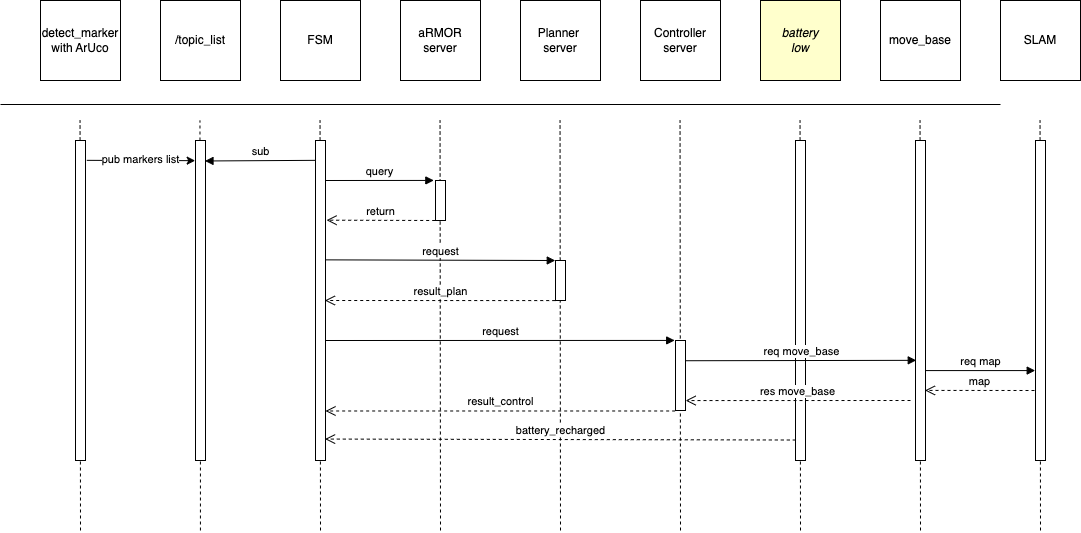

The diagram above was exported from draw.io. Its source (the exported page's mxGraphModel, read from the mxfile embedded in the PNG):
<mxGraphModel dx="1257" dy="673" grid="1" gridSize="10" guides="1" tooltips="1" connect="1" arrows="1" fold="1" page="1" pageScale="1" pageWidth="827" pageHeight="1169" math="0" shadow="0">
  <root>
    <mxCell id="0" />
    <mxCell id="1" parent="0" />
    <mxCell id="5zHSK0ez8Sn_V9iZJp54-1" value="FSM" style="whiteSpace=wrap;html=1;aspect=fixed;" vertex="1" parent="1">
      <mxGeometry x="280" y="80" width="80" height="80" as="geometry" />
    </mxCell>
    <mxCell id="5zHSK0ez8Sn_V9iZJp54-2" value="aRMOR&lt;br&gt;server" style="whiteSpace=wrap;html=1;aspect=fixed;" vertex="1" parent="1">
      <mxGeometry x="400" y="80" width="80" height="80" as="geometry" />
    </mxCell>
    <mxCell id="5zHSK0ez8Sn_V9iZJp54-3" value="Planner&amp;nbsp;&lt;br&gt;server" style="whiteSpace=wrap;html=1;aspect=fixed;" vertex="1" parent="1">
      <mxGeometry x="520" y="80" width="80" height="80" as="geometry" />
    </mxCell>
    <mxCell id="5zHSK0ez8Sn_V9iZJp54-4" value="Controller&lt;br&gt;server" style="whiteSpace=wrap;html=1;aspect=fixed;" vertex="1" parent="1">
      <mxGeometry x="640" y="80" width="80" height="80" as="geometry" />
    </mxCell>
    <mxCell id="5zHSK0ez8Sn_V9iZJp54-5" value="&lt;i&gt;battery&lt;br&gt;low&lt;br&gt;&lt;/i&gt;" style="whiteSpace=wrap;html=1;aspect=fixed;fillColor=#FFFFCC;" vertex="1" parent="1">
      <mxGeometry x="760" y="80" width="80" height="80" as="geometry" />
    </mxCell>
    <mxCell id="5zHSK0ez8Sn_V9iZJp54-6" value="move_base" style="whiteSpace=wrap;html=1;aspect=fixed;" vertex="1" parent="1">
      <mxGeometry x="880" y="80" width="80" height="80" as="geometry" />
    </mxCell>
    <mxCell id="5zHSK0ez8Sn_V9iZJp54-7" value="SLAM" style="whiteSpace=wrap;html=1;aspect=fixed;" vertex="1" parent="1">
      <mxGeometry x="1000" y="80" width="80" height="80" as="geometry" />
    </mxCell>
    <mxCell id="5zHSK0ez8Sn_V9iZJp54-9" value="detect_marker&lt;br&gt;with ArUco" style="whiteSpace=wrap;html=1;aspect=fixed;" vertex="1" parent="1">
      <mxGeometry x="40" y="80" width="80" height="80" as="geometry" />
    </mxCell>
    <mxCell id="5zHSK0ez8Sn_V9iZJp54-24" value="" style="line;strokeWidth=1;fillColor=none;align=left;verticalAlign=middle;spacingTop=-1;spacingLeft=3;spacingRight=3;rotatable=0;labelPosition=right;points=[];portConstraint=eastwest;strokeColor=inherit;" vertex="1" parent="1">
      <mxGeometry y="180" width="1000" height="8" as="geometry" />
    </mxCell>
    <mxCell id="5zHSK0ez8Sn_V9iZJp54-27" value="" style="endArrow=none;dashed=1;html=1;rounded=0;" edge="1" parent="1">
      <mxGeometry width="50" height="50" relative="1" as="geometry">
        <mxPoint x="80" y="610" as="sourcePoint" />
        <mxPoint x="79.55" y="200" as="targetPoint" />
      </mxGeometry>
    </mxCell>
    <mxCell id="5zHSK0ez8Sn_V9iZJp54-42" value="" style="endArrow=none;dashed=1;html=1;rounded=0;" edge="1" parent="1">
      <mxGeometry width="50" height="50" relative="1" as="geometry">
        <mxPoint x="320" y="610" as="sourcePoint" />
        <mxPoint x="319.54999999999995" y="200" as="targetPoint" />
      </mxGeometry>
    </mxCell>
    <mxCell id="5zHSK0ez8Sn_V9iZJp54-43" value="" style="endArrow=none;dashed=1;html=1;rounded=0;" edge="1" parent="1">
      <mxGeometry width="50" height="50" relative="1" as="geometry">
        <mxPoint x="440" y="610" as="sourcePoint" />
        <mxPoint x="439.54999999999995" y="200" as="targetPoint" />
      </mxGeometry>
    </mxCell>
    <mxCell id="5zHSK0ez8Sn_V9iZJp54-44" value="" style="endArrow=none;dashed=1;html=1;rounded=0;" edge="1" parent="1">
      <mxGeometry width="50" height="50" relative="1" as="geometry">
        <mxPoint x="560" y="610" as="sourcePoint" />
        <mxPoint x="559.55" y="200" as="targetPoint" />
      </mxGeometry>
    </mxCell>
    <mxCell id="5zHSK0ez8Sn_V9iZJp54-45" value="" style="endArrow=none;dashed=1;html=1;rounded=0;" edge="1" parent="1">
      <mxGeometry width="50" height="50" relative="1" as="geometry">
        <mxPoint x="680" y="610" as="sourcePoint" />
        <mxPoint x="679.55" y="200" as="targetPoint" />
      </mxGeometry>
    </mxCell>
    <mxCell id="5zHSK0ez8Sn_V9iZJp54-46" value="" style="endArrow=none;dashed=1;html=1;rounded=0;" edge="1" parent="1">
      <mxGeometry width="50" height="50" relative="1" as="geometry">
        <mxPoint x="800" y="610" as="sourcePoint" />
        <mxPoint x="799.55" y="200" as="targetPoint" />
      </mxGeometry>
    </mxCell>
    <mxCell id="5zHSK0ez8Sn_V9iZJp54-47" value="" style="endArrow=none;dashed=1;html=1;rounded=0;" edge="1" parent="1">
      <mxGeometry width="50" height="50" relative="1" as="geometry">
        <mxPoint x="920" y="610" as="sourcePoint" />
        <mxPoint x="919.55" y="200" as="targetPoint" />
      </mxGeometry>
    </mxCell>
    <mxCell id="5zHSK0ez8Sn_V9iZJp54-48" value="" style="endArrow=none;dashed=1;html=1;rounded=0;" edge="1" parent="1">
      <mxGeometry width="50" height="50" relative="1" as="geometry">
        <mxPoint x="1040" y="610" as="sourcePoint" />
        <mxPoint x="1039.55" y="200" as="targetPoint" />
      </mxGeometry>
    </mxCell>
    <mxCell id="5zHSK0ez8Sn_V9iZJp54-63" value="" style="html=1;points=[];perimeter=orthogonalPerimeter;fillColor=#FFFFFF;" vertex="1" parent="1">
      <mxGeometry x="315" y="220" width="10" height="320" as="geometry" />
    </mxCell>
    <mxCell id="5zHSK0ez8Sn_V9iZJp54-64" value="" style="html=1;points=[];perimeter=orthogonalPerimeter;fillColor=#FFFFFF;" vertex="1" parent="1">
      <mxGeometry x="75" y="220" width="10" height="320" as="geometry" />
    </mxCell>
    <mxCell id="5zHSK0ez8Sn_V9iZJp54-65" value="" style="html=1;points=[];perimeter=orthogonalPerimeter;fillColor=#FFFFFF;" vertex="1" parent="1">
      <mxGeometry x="435" y="260" width="10" height="40" as="geometry" />
    </mxCell>
    <mxCell id="5zHSK0ez8Sn_V9iZJp54-66" value="" style="html=1;points=[];perimeter=orthogonalPerimeter;fillColor=#FFFFFF;" vertex="1" parent="1">
      <mxGeometry x="555" y="340" width="10" height="40" as="geometry" />
    </mxCell>
    <mxCell id="5zHSK0ez8Sn_V9iZJp54-67" value="" style="html=1;points=[];perimeter=orthogonalPerimeter;fillColor=#FFFFFF;" vertex="1" parent="1">
      <mxGeometry x="675" y="420" width="10" height="70" as="geometry" />
    </mxCell>
    <mxCell id="5zHSK0ez8Sn_V9iZJp54-68" value="" style="html=1;points=[];perimeter=orthogonalPerimeter;fillColor=#FFFFFF;" vertex="1" parent="1">
      <mxGeometry x="795" y="220" width="10" height="320" as="geometry" />
    </mxCell>
    <mxCell id="5zHSK0ez8Sn_V9iZJp54-69" value="" style="html=1;points=[];perimeter=orthogonalPerimeter;fillColor=#FFFFFF;" vertex="1" parent="1">
      <mxGeometry x="915" y="220" width="10" height="320" as="geometry" />
    </mxCell>
    <mxCell id="5zHSK0ez8Sn_V9iZJp54-70" value="" style="html=1;points=[];perimeter=orthogonalPerimeter;fillColor=#FFFFFF;" vertex="1" parent="1">
      <mxGeometry x="1035" y="220" width="10" height="320" as="geometry" />
    </mxCell>
    <mxCell id="5zHSK0ez8Sn_V9iZJp54-71" value="query" style="html=1;verticalAlign=bottom;endArrow=block;rounded=0;exitX=1.045;exitY=0.125;exitDx=0;exitDy=0;exitPerimeter=0;entryX=-0.166;entryY=-0.002;entryDx=0;entryDy=0;entryPerimeter=0;" edge="1" parent="1" source="5zHSK0ez8Sn_V9iZJp54-63" target="5zHSK0ez8Sn_V9iZJp54-65">
      <mxGeometry width="80" relative="1" as="geometry">
        <mxPoint x="355" y="240" as="sourcePoint" />
        <mxPoint x="440" y="258" as="targetPoint" />
      </mxGeometry>
    </mxCell>
    <mxCell id="5zHSK0ez8Sn_V9iZJp54-72" value="return" style="html=1;verticalAlign=bottom;endArrow=open;dashed=1;endSize=8;rounded=0;exitX=-0.032;exitY=1;exitDx=0;exitDy=0;exitPerimeter=0;entryX=1.105;entryY=0.249;entryDx=0;entryDy=0;entryPerimeter=0;" edge="1" parent="1" source="5zHSK0ez8Sn_V9iZJp54-65" target="5zHSK0ez8Sn_V9iZJp54-63">
      <mxGeometry relative="1" as="geometry">
        <mxPoint x="430" y="300" as="sourcePoint" />
        <mxPoint x="350" y="300" as="targetPoint" />
      </mxGeometry>
    </mxCell>
    <mxCell id="5zHSK0ez8Sn_V9iZJp54-73" value="request" style="html=1;verticalAlign=bottom;endArrow=block;rounded=0;exitX=0.988;exitY=0.373;exitDx=0;exitDy=0;exitPerimeter=0;entryX=-0.024;entryY=0;entryDx=0;entryDy=0;entryPerimeter=0;" edge="1" parent="1" source="5zHSK0ez8Sn_V9iZJp54-63" target="5zHSK0ez8Sn_V9iZJp54-66">
      <mxGeometry width="80" relative="1" as="geometry">
        <mxPoint x="349.99999999999983" y="330.0799999999999" as="sourcePoint" />
        <mxPoint x="457.88999999999993" y="330" as="targetPoint" />
      </mxGeometry>
    </mxCell>
    <mxCell id="5zHSK0ez8Sn_V9iZJp54-74" value="result_plan" style="html=1;verticalAlign=bottom;endArrow=open;dashed=1;endSize=8;rounded=0;exitX=-0.028;exitY=1.002;exitDx=0;exitDy=0;exitPerimeter=0;entryX=0.941;entryY=0.5;entryDx=0;entryDy=0;entryPerimeter=0;" edge="1" parent="1" source="5zHSK0ez8Sn_V9iZJp54-66" target="5zHSK0ez8Sn_V9iZJp54-63">
      <mxGeometry relative="1" as="geometry">
        <mxPoint x="444.67999999999995" y="310" as="sourcePoint" />
        <mxPoint x="336.05" y="309.67999999999995" as="targetPoint" />
      </mxGeometry>
    </mxCell>
    <mxCell id="5zHSK0ez8Sn_V9iZJp54-75" value="result_control" style="html=1;verticalAlign=bottom;endArrow=open;dashed=1;endSize=8;rounded=0;exitX=-0.034;exitY=1.007;exitDx=0;exitDy=0;exitPerimeter=0;" edge="1" parent="1" source="5zHSK0ez8Sn_V9iZJp54-67" target="5zHSK0ez8Sn_V9iZJp54-63">
      <mxGeometry relative="1" as="geometry">
        <mxPoint x="454.67999999999995" y="320" as="sourcePoint" />
        <mxPoint x="346.05" y="319.67999999999995" as="targetPoint" />
      </mxGeometry>
    </mxCell>
    <mxCell id="5zHSK0ez8Sn_V9iZJp54-76" value="battery_recharged" style="html=1;verticalAlign=bottom;endArrow=open;dashed=1;endSize=8;rounded=0;entryX=0.957;entryY=0.933;entryDx=0;entryDy=0;entryPerimeter=0;exitX=0.032;exitY=0.936;exitDx=0;exitDy=0;exitPerimeter=0;" edge="1" parent="1" source="5zHSK0ez8Sn_V9iZJp54-68" target="5zHSK0ez8Sn_V9iZJp54-63">
      <mxGeometry relative="1" as="geometry">
        <mxPoint x="790" y="520" as="sourcePoint" />
        <mxPoint x="336.37" y="540" as="targetPoint" />
      </mxGeometry>
    </mxCell>
    <mxCell id="5zHSK0ez8Sn_V9iZJp54-77" value="request" style="html=1;verticalAlign=bottom;endArrow=block;rounded=0;exitX=1.004;exitY=0.625;exitDx=0;exitDy=0;exitPerimeter=0;entryX=-0.081;entryY=-0.001;entryDx=0;entryDy=0;entryPerimeter=0;" edge="1" parent="1" source="5zHSK0ez8Sn_V9iZJp54-63" target="5zHSK0ez8Sn_V9iZJp54-67">
      <mxGeometry width="80" relative="1" as="geometry">
        <mxPoint x="335.1199999999999" y="419.9999999999999" as="sourcePoint" />
        <mxPoint x="565.0000000000002" y="420.64" as="targetPoint" />
      </mxGeometry>
    </mxCell>
    <mxCell id="5zHSK0ez8Sn_V9iZJp54-80" value="req move_base" style="html=1;verticalAlign=bottom;endArrow=block;rounded=0;entryX=0.075;entryY=0.687;entryDx=0;entryDy=0;entryPerimeter=0;exitX=0.992;exitY=0.289;exitDx=0;exitDy=0;exitPerimeter=0;" edge="1" parent="1" source="5zHSK0ez8Sn_V9iZJp54-67" target="5zHSK0ez8Sn_V9iZJp54-69">
      <mxGeometry width="80" relative="1" as="geometry">
        <mxPoint x="685" y="460.04" as="sourcePoint" />
        <mxPoint x="779.1899999999998" y="459.99999999999994" as="targetPoint" />
      </mxGeometry>
    </mxCell>
    <mxCell id="5zHSK0ez8Sn_V9iZJp54-81" value="req map" style="html=1;verticalAlign=bottom;endArrow=block;rounded=0;exitX=1.013;exitY=0.719;exitDx=0;exitDy=0;exitPerimeter=0;entryX=-0.029;entryY=0.719;entryDx=0;entryDy=0;entryPerimeter=0;" edge="1" parent="1" source="5zHSK0ez8Sn_V9iZJp54-69" target="5zHSK0ez8Sn_V9iZJp54-70">
      <mxGeometry width="80" relative="1" as="geometry">
        <mxPoint x="924.9999999999998" y="500.08000000000004" as="sourcePoint" />
        <mxPoint x="1032.8899999999999" y="500" as="targetPoint" />
      </mxGeometry>
    </mxCell>
    <mxCell id="5zHSK0ez8Sn_V9iZJp54-82" value="map" style="html=1;verticalAlign=bottom;endArrow=open;dashed=1;endSize=8;rounded=0;entryX=0.951;entryY=0.781;entryDx=0;entryDy=0;entryPerimeter=0;" edge="1" parent="1" target="5zHSK0ez8Sn_V9iZJp54-69">
      <mxGeometry relative="1" as="geometry">
        <mxPoint x="1034" y="470" as="sourcePoint" />
        <mxPoint x="930" y="470" as="targetPoint" />
      </mxGeometry>
    </mxCell>
    <mxCell id="5zHSK0ez8Sn_V9iZJp54-84" value="" style="endArrow=classic;html=1;rounded=0;exitX=1.131;exitY=0.062;exitDx=0;exitDy=0;exitPerimeter=0;entryX=-0.031;entryY=0.063;entryDx=0;entryDy=0;entryPerimeter=0;" edge="1" parent="1" source="5zHSK0ez8Sn_V9iZJp54-64" target="5zHSK0ez8Sn_V9iZJp54-88">
      <mxGeometry width="50" height="50" relative="1" as="geometry">
        <mxPoint x="130" y="270" as="sourcePoint" />
        <mxPoint x="150" y="240" as="targetPoint" />
        <Array as="points" />
      </mxGeometry>
    </mxCell>
    <mxCell id="5zHSK0ez8Sn_V9iZJp54-85" value="pub markers list" style="edgeLabel;html=1;align=center;verticalAlign=middle;resizable=0;points=[];" vertex="1" connectable="0" parent="5zHSK0ez8Sn_V9iZJp54-84">
      <mxGeometry x="0.1467" y="2" relative="1" as="geometry">
        <mxPoint x="-9" as="offset" />
      </mxGeometry>
    </mxCell>
    <mxCell id="5zHSK0ez8Sn_V9iZJp54-86" value="/topic_list" style="whiteSpace=wrap;html=1;aspect=fixed;" vertex="1" parent="1">
      <mxGeometry x="160" y="80" width="80" height="80" as="geometry" />
    </mxCell>
    <mxCell id="5zHSK0ez8Sn_V9iZJp54-87" value="" style="endArrow=none;dashed=1;html=1;rounded=0;startArrow=none;" edge="1" parent="1" source="5zHSK0ez8Sn_V9iZJp54-88">
      <mxGeometry width="50" height="50" relative="1" as="geometry">
        <mxPoint x="199.92" y="610" as="sourcePoint" />
        <mxPoint x="199.46999999999994" y="200" as="targetPoint" />
      </mxGeometry>
    </mxCell>
    <mxCell id="5zHSK0ez8Sn_V9iZJp54-88" value="" style="html=1;points=[];perimeter=orthogonalPerimeter;fillColor=#FFFFFF;" vertex="1" parent="1">
      <mxGeometry x="195" y="220" width="10" height="320" as="geometry" />
    </mxCell>
    <mxCell id="5zHSK0ez8Sn_V9iZJp54-89" value="" style="endArrow=none;dashed=1;html=1;rounded=0;" edge="1" parent="1" target="5zHSK0ez8Sn_V9iZJp54-88">
      <mxGeometry width="50" height="50" relative="1" as="geometry">
        <mxPoint x="199.92000000000007" y="610" as="sourcePoint" />
        <mxPoint x="199.47000000000003" y="200" as="targetPoint" />
      </mxGeometry>
    </mxCell>
    <mxCell id="5zHSK0ez8Sn_V9iZJp54-90" value="sub" style="html=1;verticalAlign=bottom;endArrow=block;rounded=0;exitX=0;exitY=0.062;exitDx=0;exitDy=0;exitPerimeter=0;entryX=0.949;entryY=0.064;entryDx=0;entryDy=0;entryPerimeter=0;" edge="1" parent="1" source="5zHSK0ez8Sn_V9iZJp54-63" target="5zHSK0ez8Sn_V9iZJp54-88">
      <mxGeometry width="80" relative="1" as="geometry">
        <mxPoint x="335.45000000000005" y="270" as="sourcePoint" />
        <mxPoint x="443.3399999999999" y="269.91999999999996" as="targetPoint" />
      </mxGeometry>
    </mxCell>
    <mxCell id="5zHSK0ez8Sn_V9iZJp54-91" value="res move_base" style="html=1;verticalAlign=bottom;endArrow=open;dashed=1;endSize=8;rounded=0;entryX=1.013;entryY=0.858;entryDx=0;entryDy=0;entryPerimeter=0;" edge="1" parent="1" target="5zHSK0ez8Sn_V9iZJp54-67">
      <mxGeometry relative="1" as="geometry">
        <mxPoint x="910" y="480" as="sourcePoint" />
        <mxPoint x="806.3699999999999" y="469.99999999999983" as="targetPoint" />
      </mxGeometry>
    </mxCell>
  </root>
</mxGraphModel>